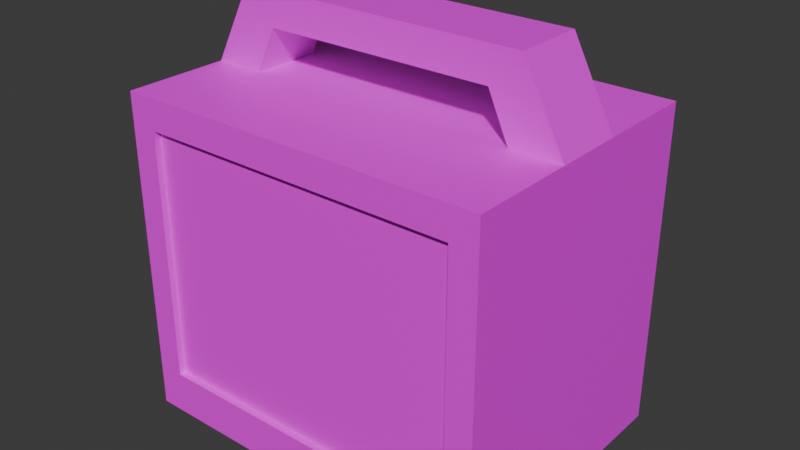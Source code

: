 # Source: MonitorSignosVitales.blend  (saved by Blender 4.2.66; exported with 4.5.12 LTS)
import bpy
from mathutils import Matrix  # noqa: F401  (used for matrix-valued properties, if any)

bpy.ops.wm.read_factory_settings(use_empty=True)
scene = bpy.context.scene
scene.name = 'Scene'

# ---- collections
col_collection = bpy.data.collections.new('Collection'); scene.collection.children.link(col_collection)

# ---- images (referenced by path relative to the original .blend; pixels are not part of the script)
import os
ASSET_DIR = os.environ.get("B2B_ASSET_DIR", "")  # directory of the original .blend (textures are referenced by path, not embedded)
HERE = os.path.dirname(os.path.abspath(__file__))  # packed textures are extracted next to this script under _unpacked/

def load_image(name, relpath, width, height, colorspace="sRGB"):
    """Load a texture the original file referenced (path relative to the .blend, or extracted next to this script)."""
    p = next((c for c in (os.path.join(HERE, relpath), os.path.join(ASSET_DIR, relpath)) if relpath and os.path.exists(c)), "")
    if p:
        img = bpy.data.images.load(p, check_existing=True)
        img.name = name
    else:  # same state as the original file: an image datablock whose file is absent (Cycles renders it pink)
        img = bpy.data.images.new(name, width, height)
        img.source = "FILE"
        img.filepath = "//" + (relpath or name)
    img.colorspace_settings.name = colorspace
    return img
img_monitor_im8__jpg_001 = load_image('MONITOR-iM8-.jpg.001', 'MONITOR-iM8-.jpg', 1024, 1024, 'sRGB')

# ---- materials (node trees are filled in below, after node groups)
mat_material_002 = bpy.data.materials.new('Material.002')

# ---- material node trees
mat_material_002.use_nodes = True; mat_material_002.node_tree.nodes.clear()
_N = mat_material_002.node_tree.nodes; _L = mat_material_002.node_tree.links
n0 = _N.new('ShaderNodeBsdfPrincipled'); n0.name = 'Principled BSDF'; n0.location = (10, 300)
n1 = _N.new('ShaderNodeOutputMaterial'); n1.name = 'Material Output'; n1.location = (300, 300)
n2 = _N.new('ShaderNodeTexImage'); n2.name = 'Image Texture'; n2.location = (-280, 280)
n2.image = img_monitor_im8__jpg_001
_L.new(n0.outputs[0], n1.inputs[0])
_L.new(n2.outputs[0], n0.inputs[0])
n1.is_active_output = True

# ---- world
world_world = bpy.data.worlds.new('World'); scene.world = world_world
world_world.use_nodes = True; world_world.node_tree.nodes.clear()
_N = world_world.node_tree.nodes; _L = world_world.node_tree.links
n0 = _N.new('ShaderNodeOutputWorld'); n0.name = 'World Output'; n0.location = (300, 300)
n1 = _N.new('ShaderNodeBackground'); n1.name = 'Background'; n1.location = (10, 300)
n1.inputs[0].default_value = (0.05088, 0.05088, 0.05088, 1.0)
_L.new(n1.outputs[0], n0.inputs[0])
n0.is_active_output = True
world_world.color = (0.05088, 0.05088, 0.05088)
world_world.sun_shadow_jitter_overblur = 0.0

# ---- meshes
me_cube_001 = bpy.data.meshes.new('Cube.001')
me_cube_001.from_pydata([(-0.1028, -0.12, -0.1028), (-0.1028, -0.12, 0.1028), (-0.12, 0.12, -0.12), (-0.12, 0.12, 0.12), (0.1028, -0.12, -0.1028), (0.1028, -0.12, 0.1028), (0.12, 0.12, -0.12), (0.12, 0.12, 0.12), (-0.12, -0.12, -0.12), (-0.12, -0.12, 0.12), (0.12, -0.12, 0.12), (0.12, -0.12, -0.12), (0.1028, -0.12, 0.09757), (0.1028, -0.12, -0.08824), (-0.1028, -0.12, -0.08824), (-0.1028, -0.12, 0.09757), (0.1028, -0.1142, 0.09757), (0.1028, -0.1142, -0.08824), (-0.1028, -0.1142, -0.08824), (-0.1028, -0.1142, 0.09757), (0.12, 0.06, 0.12), (0.12, 0.03, 0.12), (0.12, -1.863e-09, 0.12), (0.12, -0.03, 0.12), (0.12, -0.06, 0.12), (-0.12, -0.06, 0.12), (-0.12, -0.03, 0.12), (-0.12, 1.863e-09, 0.12), (-0.12, 0.03, 0.12), (-0.12, 0.06, 0.12), (0.09344, 0.03, 0.1782), (0.09344, -1.863e-09, 0.1782), (0.09344, -0.03, 0.1782), (-0.09344, -0.03, 0.1782), (-0.09344, 1.863e-09, 0.1782), (-0.09344, 0.03, 0.1782), (-0.08734, -0.03, 0.12), (0.08734, -0.03, 0.12), (-0.03115, -0.03, 0.1782), (0.03115, -0.03, 0.1782), (0.08734, 0.03, 0.12), (-0.08734, 0.03, 0.12), (0.03115, 0.03, 0.1782), (-0.03115, 0.03, 0.1782), (0.07421, -0.03, 0.1532), (-0.07421, -0.03, 0.1532), (0.07421, 0.03, 0.1532), (-0.07421, 0.03, 0.1532)], [], [(8, 9, 25, 26, 27, 28, 29, 3, 2), (2, 3, 7, 6), (6, 7, 20, 21, 22, 23, 24, 10, 11), (2, 6, 11, 8), (0, 14, 15, 1, 9, 8), (5, 12, 13, 4, 11, 10), (4, 13, 14, 0, 8, 11), (18, 17, 16, 19), (15, 14, 18, 19), (13, 12, 16, 17), (14, 13, 17, 18), (12, 15, 19, 16), (5, 10, 9, 1, 15, 12), (47, 46, 44, 45), (30, 42, 43, 35, 34, 33, 38, 39, 32, 31), (27, 26, 33, 34, 35, 28), (22, 21, 30, 31, 32, 23), (41, 28, 35, 43, 42, 30, 21, 40, 46, 47), (40, 37, 44, 46), (37, 23, 32, 39, 38, 33, 26, 36, 45, 44), (23, 37, 40, 21, 20, 7, 3, 29, 28, 41, 36, 26, 25, 9, 10, 24), (47, 45, 36, 41)])
_uv = me_cube_001.uv_layers.new(name='UVMap')
_uv.uv.foreach_set('vector', [0.8648, 0.454, 0.9069, 0.454, 0.9069, 0.3966, 0.9069, 0.3679, 0.9069, 0.3392, 0.9069, 0.3105, 0.9069, 0.2818, 0.9069, 0.2243, 0.8648, 0.2243, 0.8593, 0.1447, 0.9124, 0.1447, 0.9124, 0.3124, 0.8593, 0.3124, 0.08713, 0.5331, 0.1286, 0.5331, 0.1286, 0.5956, 0.1286, 0.6268, 0.1286, 0.6581, 0.1286, 0.6893, 0.1286, 0.7206, 0.1286, 0.7831, 0.08713, 0.7831, 0.08953, 0.3401, 0.127, 0.3401, 0.127, 0.4847, 0.08953, 0.4847, 0.1393, 0.1766, 0.1394, 0.2178, 0.1401, 0.743, 0.1401, 0.7579, 0.08049, 0.8063, 0.07922, 0.1281, 0.8539, 0.7604, 0.8541, 0.7454, 0.8584, 0.2166, 0.8588, 0.1751, 0.9192, 0.1262, 0.9132, 0.8094, 0.8588, 0.1751, 0.8584, 0.2166, 0.1394, 0.2178, 0.1393, 0.1766, 0.07922, 0.1281, 0.9192, 0.1262, 0.1394, 0.2178, 0.8584, 0.2166, 0.8541, 0.7454, 0.1401, 0.743, 0.1401, 0.743, 0.1394, 0.2178, 0.1394, 0.2178, 0.1401, 0.743, 0.8584, 0.2166, 0.8541, 0.7454, 0.8541, 0.7454, 0.8584, 0.2166, 0.1394, 0.2178, 0.8584, 0.2166, 0.8584, 0.2166, 0.1394, 0.2178, 0.8541, 0.7454, 0.1401, 0.743, 0.1401, 0.743, 0.8541, 0.7454, 0.8539, 0.7604, 0.9132, 0.8094, 0.08049, 0.8063, 0.1401, 0.7579, 0.1401, 0.743, 0.8541, 0.7454, 0.8893, 0.5789, 0.8721, 0.5789, 0.8721, 0.6113, 0.8893, 0.6113, 0.8549, 0.5789, 0.8721, 0.5789, 0.8893, 0.5789, 0.9065, 0.5789, 0.9065, 0.5951, 0.9065, 0.6113, 0.8893, 0.6113, 0.8721, 0.6113, 0.8549, 0.6113, 0.8549, 0.5951, 0.9069, 0.3392, 0.9069, 0.3679, 0.9069, 0.3679, 0.9069, 0.3392, 0.9069, 0.3105, 0.9069, 0.3105, 0.1286, 0.6581, 0.1286, 0.6268, 0.1286, 0.6268, 0.1286, 0.6581, 0.1286, 0.6893, 0.1286, 0.6893, 0.8893, 0.5789, 0.9065, 0.5789, 0.9065, 0.5789, 0.8893, 0.5789, 0.8721, 0.5789, 0.8549, 0.5789, 0.8549, 0.5789, 0.8721, 0.5789, 0.8721, 0.5789, 0.8893, 0.5789, 0.8721, 0.5789, 0.8721, 0.6113, 0.8721, 0.6113, 0.8721, 0.5789, 0.8721, 0.6113, 0.8549, 0.6113, 0.8549, 0.6113, 0.8721, 0.6113, 0.8893, 0.6113, 0.9065, 0.6113, 0.9065, 0.6113, 0.8893, 0.6113, 0.8893, 0.6113, 0.8721, 0.6113, 0.8549, 0.6113, 0.8721, 0.6113, 0.8721, 0.5789, 0.8549, 0.5789, 0.8549, 0.5626, 0.8549, 0.5302, 0.9065, 0.5302, 0.9065, 0.5626, 0.9065, 0.5789, 0.8893, 0.5789, 0.8893, 0.6113, 0.9065, 0.6113, 0.9065, 0.6275, 0.9065, 0.66, 0.8549, 0.66, 0.8549, 0.6275, 0.8893, 0.5789, 0.8893, 0.6113, 0.8893, 0.6113, 0.8893, 0.5789])
me_cube_001.materials.append(mat_material_002)
me_cube_001.update()

# ---- objects
ob_cube = bpy.data.objects.new('Cube', me_cube_001)

# ---- transforms, parenting, visibility, modifiers, constraints
ob_cube.location = (0.0, 0.0, 0.0)
ob_cube.scale = (1.0, 0.7468, 0.875)

# ---- collection membership
col_collection.objects.link(ob_cube)

# ---- scene / render settings (as saved in the file)
scene.frame_start = 1; scene.frame_end = 250; scene.frame_set(1)
scene.render.engine = 'BLENDER_EEVEE_NEXT'
bpy.context.view_layer.update()

# ---- added for rendering (the .blend has no active camera and no usable light): camera, sun
cam_auto = bpy.data.cameras.new('AutoCamera')
cam_auto.lens = 50.0
cam_auto.sensor_width = 36.0
cam_auto.clip_end = 1000.0
ob_auto_camera = bpy.data.objects.new('AutoCamera', cam_auto)
scene.collection.objects.link(ob_auto_camera)
ob_auto_camera.location = (0.367539, -0.441046, 0.319486)
ob_auto_camera.rotation_euler = (1.09748, -7.21219e-08, 0.694738)
scene.camera = ob_auto_camera
light_auto_sun = bpy.data.lights.new('AutoSun', 'SUN')
light_auto_sun.energy = 3.0
light_auto_sun.angle = 0.0523599
ob_auto_sun = bpy.data.objects.new('AutoSun', light_auto_sun)
scene.collection.objects.link(ob_auto_sun)
ob_auto_sun.rotation_euler = (0.872665, 0.174533, 0.523599)
bpy.context.view_layer.update()
